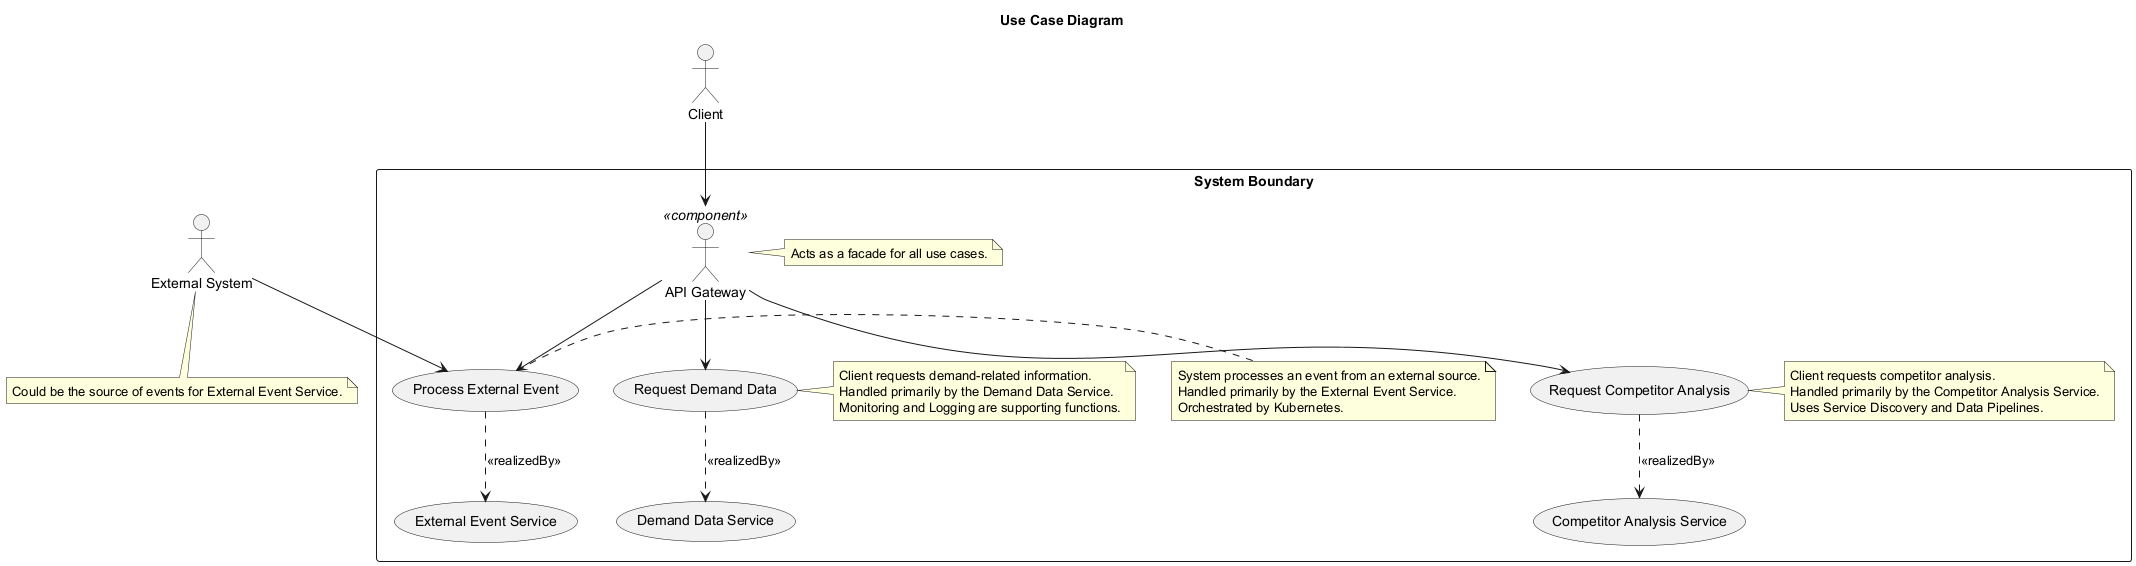

The diagram above was rendered by PlantUML. Its source (embedded in the PNG):
@startuml
title Use Case Diagram

actor Client

rectangle "System Boundary" {
  usecase UC1 as "Request Demand Data"
  usecase UC2 as "Request Competitor Analysis"
  usecase UC3 as "Process External Event"

  actor APIGateway_Actor as "API Gateway" <<component>>
  note right of APIGateway_Actor : Acts as a facade for all use cases.

  Client --> APIGateway_Actor
  APIGateway_Actor --> UC1
  APIGateway_Actor --> UC2
  APIGateway_Actor --> UC3


  UC1 ..> (Demand Data Service) : <<realizedBy>>
  note right of UC1
    Client requests demand-related information.
    Handled primarily by the Demand Data Service.
    Monitoring and Logging are supporting functions.
  endnote

  UC2 ..> (Competitor Analysis Service) : <<realizedBy>>
  note right of UC2
    Client requests competitor analysis.
    Handled primarily by the Competitor Analysis Service.
    Uses Service Discovery and Data Pipelines.
  endnote

  UC3 ..> (External Event Service) : <<realizedBy>>
  note right of UC3
    System processes an event from an external source.
    Handled primarily by the External Event Service.
    Orchestrated by Kubernetes.
  endnote
}

actor ExternalSystem as "External System"
ExternalSystem --> UC3
note bottom of ExternalSystem: Could be the source of events for External Event Service.

@enduml